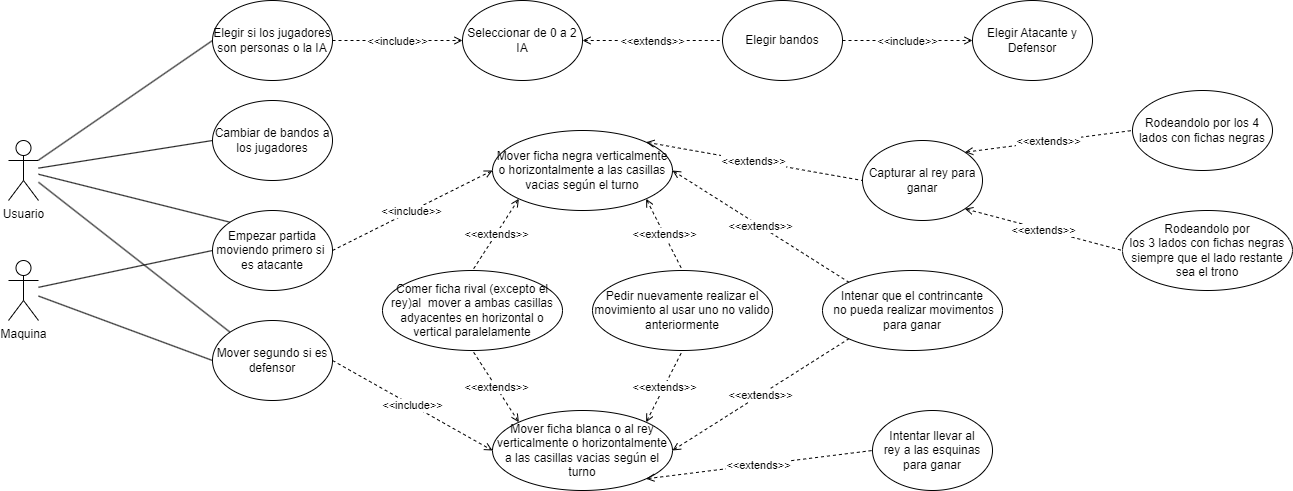

The diagram above was exported from draw.io. Its source (the exported page's mxGraphModel, read from the mxfile embedded in the PNG):
<mxGraphModel dx="1418" dy="828" grid="1" gridSize="10" guides="1" tooltips="1" connect="1" arrows="1" fold="1" page="1" pageScale="1" pageWidth="827" pageHeight="1169" background="#ffffff" math="0" shadow="0">
  <root>
    <mxCell id="0" />
    <mxCell id="1" parent="0" />
    <mxCell id="UoI-ztsFg0GCkQsaoiRw-9" style="rounded=0;orthogonalLoop=1;jettySize=auto;html=1;entryX=0;entryY=0.5;entryDx=0;entryDy=0;endArrow=none;endFill=0;" parent="1" source="UoI-ztsFg0GCkQsaoiRw-1" target="UoI-ztsFg0GCkQsaoiRw-8" edge="1">
      <mxGeometry relative="1" as="geometry" />
    </mxCell>
    <mxCell id="ToyrCTitKzd4rAcJpplr-9" style="rounded=0;orthogonalLoop=1;jettySize=auto;html=1;entryX=0;entryY=0.5;entryDx=0;entryDy=0;endArrow=none;endFill=0;" parent="1" source="UoI-ztsFg0GCkQsaoiRw-1" target="ToyrCTitKzd4rAcJpplr-8" edge="1">
      <mxGeometry relative="1" as="geometry" />
    </mxCell>
    <mxCell id="ToyrCTitKzd4rAcJpplr-26" style="rounded=0;orthogonalLoop=1;jettySize=auto;html=1;entryX=0;entryY=0;entryDx=0;entryDy=0;endArrow=none;endFill=0;" parent="1" source="UoI-ztsFg0GCkQsaoiRw-1" target="ToyrCTitKzd4rAcJpplr-16" edge="1">
      <mxGeometry relative="1" as="geometry" />
    </mxCell>
    <mxCell id="ToyrCTitKzd4rAcJpplr-27" style="rounded=0;orthogonalLoop=1;jettySize=auto;html=1;entryX=0;entryY=0;entryDx=0;entryDy=0;endArrow=none;endFill=0;" parent="1" source="UoI-ztsFg0GCkQsaoiRw-1" target="ToyrCTitKzd4rAcJpplr-18" edge="1">
      <mxGeometry relative="1" as="geometry" />
    </mxCell>
    <mxCell id="UoI-ztsFg0GCkQsaoiRw-1" value="Usuario" style="shape=umlActor;verticalLabelPosition=bottom;verticalAlign=top;html=1;outlineConnect=0;" parent="1" vertex="1">
      <mxGeometry x="56" y="150" width="30" height="60" as="geometry" />
    </mxCell>
    <mxCell id="UoI-ztsFg0GCkQsaoiRw-8" value="Elegir si los jugadores son personas o la IA" style="ellipse;whiteSpace=wrap;html=1;" parent="1" vertex="1">
      <mxGeometry x="260" y="10" width="120" height="80" as="geometry" />
    </mxCell>
    <mxCell id="_45eoiIoDcD1x3SMW8Po-61" value="&lt;div&gt;Elegir bandos&lt;/div&gt;" style="ellipse;whiteSpace=wrap;html=1;" parent="1" vertex="1">
      <mxGeometry x="770" y="10" width="120" height="80" as="geometry" />
    </mxCell>
    <mxCell id="_45eoiIoDcD1x3SMW8Po-62" style="rounded=0;orthogonalLoop=1;jettySize=auto;html=1;dashed=1;endArrow=none;endFill=0;entryX=0;entryY=0.5;entryDx=0;entryDy=0;exitX=1;exitY=0.5;exitDx=0;exitDy=0;startArrow=open;startFill=0;" parent="1" source="INHkglPPfhBD316JpMrp-16" target="_45eoiIoDcD1x3SMW8Po-61" edge="1">
      <mxGeometry relative="1" as="geometry">
        <mxPoint x="630" y="380" as="targetPoint" />
        <mxPoint x="450" y="320" as="sourcePoint" />
      </mxGeometry>
    </mxCell>
    <mxCell id="_45eoiIoDcD1x3SMW8Po-63" value="&amp;lt;&amp;lt;extends&amp;gt;&amp;gt;" style="edgeLabel;html=1;align=center;verticalAlign=middle;resizable=0;points=[];" parent="_45eoiIoDcD1x3SMW8Po-62" vertex="1" connectable="0">
      <mxGeometry x="-0.0106" relative="1" as="geometry">
        <mxPoint as="offset" />
      </mxGeometry>
    </mxCell>
    <mxCell id="INHkglPPfhBD316JpMrp-16" value="&lt;div&gt;Seleccionar de 0 a 2 IA&lt;/div&gt;" style="ellipse;whiteSpace=wrap;html=1;" parent="1" vertex="1">
      <mxGeometry x="510" y="10" width="120" height="80" as="geometry" />
    </mxCell>
    <mxCell id="YF3DIEpt68EQfBBtcq-l-3" style="rounded=0;orthogonalLoop=1;jettySize=auto;html=1;dashed=1;endArrow=open;endFill=0;entryX=0;entryY=0.5;entryDx=0;entryDy=0;exitX=1;exitY=0.5;exitDx=0;exitDy=0;startArrow=none;startFill=0;" parent="1" source="UoI-ztsFg0GCkQsaoiRw-8" target="INHkglPPfhBD316JpMrp-16" edge="1">
      <mxGeometry relative="1" as="geometry">
        <mxPoint x="520" y="90" as="targetPoint" />
        <mxPoint x="370" y="170" as="sourcePoint" />
      </mxGeometry>
    </mxCell>
    <mxCell id="YF3DIEpt68EQfBBtcq-l-4" value="&amp;lt;&amp;lt;include&amp;gt;&amp;gt;" style="edgeLabel;html=1;align=center;verticalAlign=middle;resizable=0;points=[];" parent="YF3DIEpt68EQfBBtcq-l-3" vertex="1" connectable="0">
      <mxGeometry x="-0.0106" relative="1" as="geometry">
        <mxPoint as="offset" />
      </mxGeometry>
    </mxCell>
    <mxCell id="ToyrCTitKzd4rAcJpplr-17" style="rounded=0;orthogonalLoop=1;jettySize=auto;html=1;entryX=0;entryY=0.5;entryDx=0;entryDy=0;endArrow=none;endFill=0;" parent="1" source="YF3DIEpt68EQfBBtcq-l-5" target="ToyrCTitKzd4rAcJpplr-16" edge="1">
      <mxGeometry relative="1" as="geometry" />
    </mxCell>
    <mxCell id="ToyrCTitKzd4rAcJpplr-19" style="rounded=0;orthogonalLoop=1;jettySize=auto;html=1;entryX=0;entryY=0.5;entryDx=0;entryDy=0;endArrow=none;endFill=0;" parent="1" source="YF3DIEpt68EQfBBtcq-l-5" target="ToyrCTitKzd4rAcJpplr-18" edge="1">
      <mxGeometry relative="1" as="geometry" />
    </mxCell>
    <mxCell id="YF3DIEpt68EQfBBtcq-l-5" value="Maquina" style="shape=umlActor;verticalLabelPosition=bottom;verticalAlign=top;html=1;outlineConnect=0;" parent="1" vertex="1">
      <mxGeometry x="56" y="270" width="30" height="60" as="geometry" />
    </mxCell>
    <mxCell id="ToyrCTitKzd4rAcJpplr-8" value="Cambiar de bandos a los jugadores" style="ellipse;whiteSpace=wrap;html=1;" parent="1" vertex="1">
      <mxGeometry x="260" y="110" width="120" height="80" as="geometry" />
    </mxCell>
    <mxCell id="ToyrCTitKzd4rAcJpplr-13" style="rounded=0;orthogonalLoop=1;jettySize=auto;html=1;dashed=1;endArrow=open;endFill=0;entryX=0;entryY=0.5;entryDx=0;entryDy=0;exitX=1;exitY=0.5;exitDx=0;exitDy=0;startArrow=none;startFill=0;" parent="1" source="_45eoiIoDcD1x3SMW8Po-61" target="ToyrCTitKzd4rAcJpplr-15" edge="1">
      <mxGeometry relative="1" as="geometry">
        <mxPoint x="1040" y="40" as="targetPoint" />
        <mxPoint x="910" y="40" as="sourcePoint" />
      </mxGeometry>
    </mxCell>
    <mxCell id="ToyrCTitKzd4rAcJpplr-14" value="&amp;lt;&amp;lt;include&amp;gt;&amp;gt;" style="edgeLabel;html=1;align=center;verticalAlign=middle;resizable=0;points=[];" parent="ToyrCTitKzd4rAcJpplr-13" vertex="1" connectable="0">
      <mxGeometry x="-0.0106" relative="1" as="geometry">
        <mxPoint as="offset" />
      </mxGeometry>
    </mxCell>
    <mxCell id="ToyrCTitKzd4rAcJpplr-15" value="Elegir Atacante y Defensor" style="ellipse;whiteSpace=wrap;html=1;" parent="1" vertex="1">
      <mxGeometry x="1020" y="10" width="120" height="80" as="geometry" />
    </mxCell>
    <mxCell id="ToyrCTitKzd4rAcJpplr-16" value="Empezar partida moviendo primero si&amp;nbsp; es atacante" style="ellipse;whiteSpace=wrap;html=1;" parent="1" vertex="1">
      <mxGeometry x="260" y="220" width="120" height="80" as="geometry" />
    </mxCell>
    <mxCell id="ToyrCTitKzd4rAcJpplr-18" value="Mover segundo si es defensor" style="ellipse;whiteSpace=wrap;html=1;" parent="1" vertex="1">
      <mxGeometry x="260" y="330" width="120" height="80" as="geometry" />
    </mxCell>
    <mxCell id="ToyrCTitKzd4rAcJpplr-20" value="Mover ficha negra verticalmente o horizontalmente a las casillas vacias según el turno" style="ellipse;whiteSpace=wrap;html=1;" parent="1" vertex="1">
      <mxGeometry x="540" y="140" width="180" height="80" as="geometry" />
    </mxCell>
    <mxCell id="ToyrCTitKzd4rAcJpplr-21" style="rounded=0;orthogonalLoop=1;jettySize=auto;html=1;dashed=1;endArrow=open;endFill=0;entryX=0;entryY=0.5;entryDx=0;entryDy=0;exitX=1;exitY=0.5;exitDx=0;exitDy=0;startArrow=none;startFill=0;" parent="1" source="ToyrCTitKzd4rAcJpplr-16" target="ToyrCTitKzd4rAcJpplr-20" edge="1">
      <mxGeometry relative="1" as="geometry">
        <mxPoint x="570" y="230" as="targetPoint" />
        <mxPoint x="440" y="230" as="sourcePoint" />
      </mxGeometry>
    </mxCell>
    <mxCell id="ToyrCTitKzd4rAcJpplr-22" value="&amp;lt;&amp;lt;include&amp;gt;&amp;gt;" style="edgeLabel;html=1;align=center;verticalAlign=middle;resizable=0;points=[];" parent="ToyrCTitKzd4rAcJpplr-21" vertex="1" connectable="0">
      <mxGeometry x="-0.0106" relative="1" as="geometry">
        <mxPoint as="offset" />
      </mxGeometry>
    </mxCell>
    <mxCell id="ToyrCTitKzd4rAcJpplr-23" value="Mover ficha blanca o al&amp;nbsp;rey verticalmente o horizontalmente a las casillas vacias según el turno" style="ellipse;whiteSpace=wrap;html=1;" parent="1" vertex="1">
      <mxGeometry x="540" y="420" width="180" height="80" as="geometry" />
    </mxCell>
    <mxCell id="ToyrCTitKzd4rAcJpplr-24" style="rounded=0;orthogonalLoop=1;jettySize=auto;html=1;dashed=1;endArrow=open;endFill=0;entryX=0;entryY=0.5;entryDx=0;entryDy=0;startArrow=none;startFill=0;exitX=1;exitY=0.5;exitDx=0;exitDy=0;" parent="1" source="ToyrCTitKzd4rAcJpplr-18" target="ToyrCTitKzd4rAcJpplr-23" edge="1">
      <mxGeometry relative="1" as="geometry">
        <mxPoint x="590" y="340" as="targetPoint" />
        <mxPoint x="420" y="390" as="sourcePoint" />
      </mxGeometry>
    </mxCell>
    <mxCell id="ToyrCTitKzd4rAcJpplr-25" value="&amp;lt;&amp;lt;include&amp;gt;&amp;gt;" style="edgeLabel;html=1;align=center;verticalAlign=middle;resizable=0;points=[];" parent="ToyrCTitKzd4rAcJpplr-24" vertex="1" connectable="0">
      <mxGeometry x="-0.0106" relative="1" as="geometry">
        <mxPoint as="offset" />
      </mxGeometry>
    </mxCell>
    <mxCell id="ToyrCTitKzd4rAcJpplr-30" style="rounded=0;orthogonalLoop=1;jettySize=auto;html=1;dashed=1;endArrow=none;endFill=0;exitX=1;exitY=0.5;exitDx=0;exitDy=0;startArrow=open;startFill=0;entryX=0;entryY=0;entryDx=0;entryDy=0;" parent="1" source="ToyrCTitKzd4rAcJpplr-20" target="ToyrCTitKzd4rAcJpplr-34" edge="1">
      <mxGeometry relative="1" as="geometry">
        <mxPoint x="860" y="260" as="targetPoint" />
        <mxPoint x="710" y="250" as="sourcePoint" />
      </mxGeometry>
    </mxCell>
    <mxCell id="ToyrCTitKzd4rAcJpplr-31" value="&amp;lt;&amp;lt;extends&amp;gt;&amp;gt;" style="edgeLabel;html=1;align=center;verticalAlign=middle;resizable=0;points=[];" parent="ToyrCTitKzd4rAcJpplr-30" vertex="1" connectable="0">
      <mxGeometry x="-0.0106" relative="1" as="geometry">
        <mxPoint as="offset" />
      </mxGeometry>
    </mxCell>
    <mxCell id="ToyrCTitKzd4rAcJpplr-32" style="rounded=0;orthogonalLoop=1;jettySize=auto;html=1;dashed=1;endArrow=none;endFill=0;exitX=1;exitY=0.5;exitDx=0;exitDy=0;startArrow=open;startFill=0;entryX=0;entryY=1;entryDx=0;entryDy=0;" parent="1" source="ToyrCTitKzd4rAcJpplr-23" target="ToyrCTitKzd4rAcJpplr-34" edge="1">
      <mxGeometry relative="1" as="geometry">
        <mxPoint x="850" y="370" as="targetPoint" />
        <mxPoint x="790" y="360" as="sourcePoint" />
      </mxGeometry>
    </mxCell>
    <mxCell id="ToyrCTitKzd4rAcJpplr-33" value="&amp;lt;&amp;lt;extends&amp;gt;&amp;gt;" style="edgeLabel;html=1;align=center;verticalAlign=middle;resizable=0;points=[];" parent="ToyrCTitKzd4rAcJpplr-32" vertex="1" connectable="0">
      <mxGeometry x="-0.0106" relative="1" as="geometry">
        <mxPoint as="offset" />
      </mxGeometry>
    </mxCell>
    <mxCell id="ToyrCTitKzd4rAcJpplr-34" value="Intenar que el contrincante&lt;br&gt;&amp;nbsp;no pueda realizar movimentos para ganar" style="ellipse;whiteSpace=wrap;html=1;" parent="1" vertex="1">
      <mxGeometry x="870" y="280" width="180" height="80" as="geometry" />
    </mxCell>
    <mxCell id="ToyrCTitKzd4rAcJpplr-36" style="rounded=0;orthogonalLoop=1;jettySize=auto;html=1;dashed=1;endArrow=none;endFill=0;exitX=1;exitY=0;exitDx=0;exitDy=0;startArrow=open;startFill=0;entryX=0;entryY=0.5;entryDx=0;entryDy=0;" parent="1" source="ToyrCTitKzd4rAcJpplr-20" target="ToyrCTitKzd4rAcJpplr-46" edge="1">
      <mxGeometry relative="1" as="geometry">
        <mxPoint x="900" y="200" as="targetPoint" />
        <mxPoint x="790" y="210" as="sourcePoint" />
      </mxGeometry>
    </mxCell>
    <mxCell id="ToyrCTitKzd4rAcJpplr-37" value="&amp;lt;&amp;lt;extends&amp;gt;&amp;gt;" style="edgeLabel;html=1;align=center;verticalAlign=middle;resizable=0;points=[];" parent="ToyrCTitKzd4rAcJpplr-36" vertex="1" connectable="0">
      <mxGeometry x="-0.0106" relative="1" as="geometry">
        <mxPoint as="offset" />
      </mxGeometry>
    </mxCell>
    <mxCell id="ToyrCTitKzd4rAcJpplr-39" style="rounded=0;orthogonalLoop=1;jettySize=auto;html=1;dashed=1;endArrow=none;endFill=0;exitX=1;exitY=1;exitDx=0;exitDy=0;startArrow=open;startFill=0;entryX=0;entryY=0.5;entryDx=0;entryDy=0;" parent="1" source="ToyrCTitKzd4rAcJpplr-23" target="ToyrCTitKzd4rAcJpplr-47" edge="1">
      <mxGeometry relative="1" as="geometry">
        <mxPoint x="900" y="450" as="targetPoint" />
        <mxPoint x="780" y="440" as="sourcePoint" />
      </mxGeometry>
    </mxCell>
    <mxCell id="ToyrCTitKzd4rAcJpplr-40" value="&amp;lt;&amp;lt;extends&amp;gt;&amp;gt;" style="edgeLabel;html=1;align=center;verticalAlign=middle;resizable=0;points=[];" parent="ToyrCTitKzd4rAcJpplr-39" vertex="1" connectable="0">
      <mxGeometry x="-0.0106" relative="1" as="geometry">
        <mxPoint as="offset" />
      </mxGeometry>
    </mxCell>
    <mxCell id="ToyrCTitKzd4rAcJpplr-43" value="Comer ficha rival (excepto el rey)al&amp;nbsp; mover a ambas casillas adyacentes en horizontal o vertical paralelamente" style="ellipse;whiteSpace=wrap;html=1;" parent="1" vertex="1">
      <mxGeometry x="430" y="280" width="180" height="80" as="geometry" />
    </mxCell>
    <mxCell id="ToyrCTitKzd4rAcJpplr-46" value="Capturar al rey para ganar" style="ellipse;whiteSpace=wrap;html=1;" parent="1" vertex="1">
      <mxGeometry x="910" y="150" width="120" height="80" as="geometry" />
    </mxCell>
    <mxCell id="ToyrCTitKzd4rAcJpplr-47" value="Intentar llevar al &lt;br&gt;rey a las esquinas para ganar" style="ellipse;whiteSpace=wrap;html=1;" parent="1" vertex="1">
      <mxGeometry x="920" y="420" width="120" height="80" as="geometry" />
    </mxCell>
    <mxCell id="ToyrCTitKzd4rAcJpplr-50" style="rounded=0;orthogonalLoop=1;jettySize=auto;html=1;dashed=1;endArrow=none;endFill=0;exitX=1;exitY=0;exitDx=0;exitDy=0;startArrow=open;startFill=0;entryX=0;entryY=0.5;entryDx=0;entryDy=0;" parent="1" source="ToyrCTitKzd4rAcJpplr-46" target="ToyrCTitKzd4rAcJpplr-52" edge="1">
      <mxGeometry relative="1" as="geometry">
        <mxPoint x="1220" y="140" as="targetPoint" />
        <mxPoint x="1009.9964068711932" y="149.99572875253787" as="sourcePoint" />
      </mxGeometry>
    </mxCell>
    <mxCell id="ToyrCTitKzd4rAcJpplr-51" value="&amp;lt;&amp;lt;extends&amp;gt;&amp;gt;" style="edgeLabel;html=1;align=center;verticalAlign=middle;resizable=0;points=[];" parent="ToyrCTitKzd4rAcJpplr-50" vertex="1" connectable="0">
      <mxGeometry x="-0.0106" relative="1" as="geometry">
        <mxPoint as="offset" />
      </mxGeometry>
    </mxCell>
    <mxCell id="ToyrCTitKzd4rAcJpplr-52" value="Rodeandolo por los 4 lados con fichas negras" style="ellipse;whiteSpace=wrap;html=1;" parent="1" vertex="1">
      <mxGeometry x="1180" y="100" width="140" height="80" as="geometry" />
    </mxCell>
    <mxCell id="ToyrCTitKzd4rAcJpplr-53" style="rounded=0;orthogonalLoop=1;jettySize=auto;html=1;dashed=1;endArrow=none;endFill=0;exitX=1;exitY=1;exitDx=0;exitDy=0;startArrow=open;startFill=0;entryX=0;entryY=0.5;entryDx=0;entryDy=0;" parent="1" source="ToyrCTitKzd4rAcJpplr-46" target="ToyrCTitKzd4rAcJpplr-55" edge="1">
      <mxGeometry relative="1" as="geometry">
        <mxPoint x="1170" y="260" as="targetPoint" />
        <mxPoint x="962" y="282" as="sourcePoint" />
      </mxGeometry>
    </mxCell>
    <mxCell id="ToyrCTitKzd4rAcJpplr-54" value="&amp;lt;&amp;lt;extends&amp;gt;&amp;gt;" style="edgeLabel;html=1;align=center;verticalAlign=middle;resizable=0;points=[];" parent="ToyrCTitKzd4rAcJpplr-53" vertex="1" connectable="0">
      <mxGeometry x="-0.0106" relative="1" as="geometry">
        <mxPoint as="offset" />
      </mxGeometry>
    </mxCell>
    <mxCell id="ToyrCTitKzd4rAcJpplr-55" value="Rodeandolo por &lt;br&gt;los 3 lados con fichas negras siempre que el lado restante sea el trono" style="ellipse;whiteSpace=wrap;html=1;" parent="1" vertex="1">
      <mxGeometry x="1170" y="220" width="170" height="80" as="geometry" />
    </mxCell>
    <mxCell id="rdPFRBuqeCzQxZcXSymP-1" style="rounded=0;orthogonalLoop=1;jettySize=auto;html=1;dashed=1;endArrow=none;endFill=0;exitX=0;exitY=1;exitDx=0;exitDy=0;startArrow=open;startFill=0;entryX=0.5;entryY=0;entryDx=0;entryDy=0;" parent="1" source="ToyrCTitKzd4rAcJpplr-20" target="ToyrCTitKzd4rAcJpplr-43" edge="1">
      <mxGeometry relative="1" as="geometry">
        <mxPoint x="886" y="372" as="targetPoint" />
        <mxPoint x="710" y="260" as="sourcePoint" />
      </mxGeometry>
    </mxCell>
    <mxCell id="rdPFRBuqeCzQxZcXSymP-2" value="&amp;lt;&amp;lt;extends&amp;gt;&amp;gt;" style="edgeLabel;html=1;align=center;verticalAlign=middle;resizable=0;points=[];" parent="rdPFRBuqeCzQxZcXSymP-1" vertex="1" connectable="0">
      <mxGeometry x="-0.0106" relative="1" as="geometry">
        <mxPoint as="offset" />
      </mxGeometry>
    </mxCell>
    <mxCell id="rdPFRBuqeCzQxZcXSymP-3" style="rounded=0;orthogonalLoop=1;jettySize=auto;html=1;dashed=1;endArrow=none;endFill=0;exitX=0;exitY=0;exitDx=0;exitDy=0;startArrow=open;startFill=0;entryX=0.5;entryY=1;entryDx=0;entryDy=0;" parent="1" source="ToyrCTitKzd4rAcJpplr-23" target="ToyrCTitKzd4rAcJpplr-43" edge="1">
      <mxGeometry relative="1" as="geometry">
        <mxPoint x="730" y="340" as="targetPoint" />
        <mxPoint x="730" y="280" as="sourcePoint" />
      </mxGeometry>
    </mxCell>
    <mxCell id="rdPFRBuqeCzQxZcXSymP-4" value="&amp;lt;&amp;lt;extends&amp;gt;&amp;gt;" style="edgeLabel;html=1;align=center;verticalAlign=middle;resizable=0;points=[];" parent="rdPFRBuqeCzQxZcXSymP-3" vertex="1" connectable="0">
      <mxGeometry x="-0.0106" relative="1" as="geometry">
        <mxPoint as="offset" />
      </mxGeometry>
    </mxCell>
    <mxCell id="rdPFRBuqeCzQxZcXSymP-5" value="Pedir nuevamente realizar el movimiento al usar uno no valido anteriormente" style="ellipse;whiteSpace=wrap;html=1;" parent="1" vertex="1">
      <mxGeometry x="640" y="280" width="180" height="80" as="geometry" />
    </mxCell>
    <mxCell id="rdPFRBuqeCzQxZcXSymP-6" style="rounded=0;orthogonalLoop=1;jettySize=auto;html=1;dashed=1;endArrow=none;endFill=0;exitX=1;exitY=1;exitDx=0;exitDy=0;startArrow=open;startFill=0;entryX=0.5;entryY=0;entryDx=0;entryDy=0;" parent="1" source="ToyrCTitKzd4rAcJpplr-20" target="rdPFRBuqeCzQxZcXSymP-5" edge="1">
      <mxGeometry relative="1" as="geometry">
        <mxPoint x="1076" y="372" as="targetPoint" />
        <mxPoint x="756" y="208" as="sourcePoint" />
      </mxGeometry>
    </mxCell>
    <mxCell id="rdPFRBuqeCzQxZcXSymP-7" value="&amp;lt;&amp;lt;extends&amp;gt;&amp;gt;" style="edgeLabel;html=1;align=center;verticalAlign=middle;resizable=0;points=[];" parent="rdPFRBuqeCzQxZcXSymP-6" vertex="1" connectable="0">
      <mxGeometry x="-0.0106" relative="1" as="geometry">
        <mxPoint as="offset" />
      </mxGeometry>
    </mxCell>
    <mxCell id="rdPFRBuqeCzQxZcXSymP-8" style="rounded=0;orthogonalLoop=1;jettySize=auto;html=1;dashed=1;endArrow=none;endFill=0;exitX=1;exitY=0;exitDx=0;exitDy=0;startArrow=open;startFill=0;entryX=0.5;entryY=1;entryDx=0;entryDy=0;" parent="1" source="ToyrCTitKzd4rAcJpplr-23" target="rdPFRBuqeCzQxZcXSymP-5" edge="1">
      <mxGeometry relative="1" as="geometry">
        <mxPoint x="920" y="340" as="targetPoint" />
        <mxPoint x="756" y="432" as="sourcePoint" />
      </mxGeometry>
    </mxCell>
    <mxCell id="rdPFRBuqeCzQxZcXSymP-9" value="&amp;lt;&amp;lt;extends&amp;gt;&amp;gt;" style="edgeLabel;html=1;align=center;verticalAlign=middle;resizable=0;points=[];" parent="rdPFRBuqeCzQxZcXSymP-8" vertex="1" connectable="0">
      <mxGeometry x="-0.0106" relative="1" as="geometry">
        <mxPoint as="offset" />
      </mxGeometry>
    </mxCell>
  </root>
</mxGraphModel>